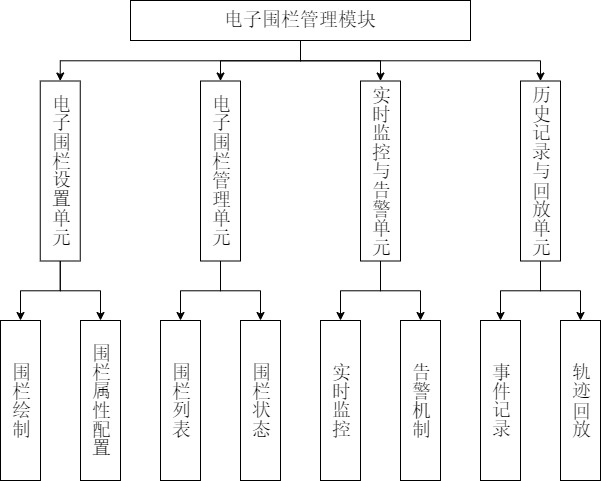

The diagram above was exported from draw.io. Its source (the exported page's mxGraphModel, read from the mxfile embedded in the PNG):
<mxGraphModel dx="872" dy="1291" grid="1" gridSize="10" guides="1" tooltips="1" connect="1" arrows="1" fold="1" page="1" pageScale="1" pageWidth="827" pageHeight="1169" math="0" shadow="0">
  <root>
    <mxCell id="0" />
    <mxCell id="1" parent="0" />
    <mxCell id="-J-CBH5X6OM7xWFh7BVo-1" style="edgeStyle=orthogonalEdgeStyle;rounded=0;orthogonalLoop=1;jettySize=auto;html=1;exitX=0.5;exitY=1;exitDx=0;exitDy=0;entryX=0.5;entryY=0;entryDx=0;entryDy=0;" edge="1" parent="1" source="-J-CBH5X6OM7xWFh7BVo-4" target="-J-CBH5X6OM7xWFh7BVo-10">
      <mxGeometry relative="1" as="geometry" />
    </mxCell>
    <mxCell id="-J-CBH5X6OM7xWFh7BVo-2" style="edgeStyle=orthogonalEdgeStyle;rounded=0;orthogonalLoop=1;jettySize=auto;html=1;exitX=0.5;exitY=1;exitDx=0;exitDy=0;entryX=0.5;entryY=0;entryDx=0;entryDy=0;" edge="1" parent="1" source="-J-CBH5X6OM7xWFh7BVo-4" target="-J-CBH5X6OM7xWFh7BVo-7">
      <mxGeometry relative="1" as="geometry" />
    </mxCell>
    <mxCell id="-J-CBH5X6OM7xWFh7BVo-3" style="edgeStyle=orthogonalEdgeStyle;rounded=0;orthogonalLoop=1;jettySize=auto;html=1;exitX=0.5;exitY=1;exitDx=0;exitDy=0;entryX=0.5;entryY=0;entryDx=0;entryDy=0;" edge="1" parent="1" source="-J-CBH5X6OM7xWFh7BVo-4" target="-J-CBH5X6OM7xWFh7BVo-13">
      <mxGeometry relative="1" as="geometry" />
    </mxCell>
    <mxCell id="-J-CBH5X6OM7xWFh7BVo-25" style="edgeStyle=orthogonalEdgeStyle;rounded=0;orthogonalLoop=1;jettySize=auto;html=1;exitX=0.5;exitY=1;exitDx=0;exitDy=0;entryX=0.5;entryY=0;entryDx=0;entryDy=0;" edge="1" parent="1" source="-J-CBH5X6OM7xWFh7BVo-4" target="-J-CBH5X6OM7xWFh7BVo-22">
      <mxGeometry relative="1" as="geometry" />
    </mxCell>
    <mxCell id="-J-CBH5X6OM7xWFh7BVo-4" value="电子围栏管理模块" style="rounded=0;whiteSpace=wrap;html=1;fontFamily=宋体;fontSize=19;" vertex="1" parent="1">
      <mxGeometry x="290" y="280" width="340" height="40" as="geometry" />
    </mxCell>
    <mxCell id="-J-CBH5X6OM7xWFh7BVo-5" style="edgeStyle=orthogonalEdgeStyle;rounded=0;orthogonalLoop=1;jettySize=auto;html=1;exitX=0.5;exitY=1;exitDx=0;exitDy=0;entryX=0.5;entryY=0;entryDx=0;entryDy=0;" edge="1" parent="1" source="-J-CBH5X6OM7xWFh7BVo-7" target="-J-CBH5X6OM7xWFh7BVo-14">
      <mxGeometry relative="1" as="geometry" />
    </mxCell>
    <mxCell id="-J-CBH5X6OM7xWFh7BVo-6" style="edgeStyle=orthogonalEdgeStyle;rounded=0;orthogonalLoop=1;jettySize=auto;html=1;exitX=0.5;exitY=1;exitDx=0;exitDy=0;entryX=0.5;entryY=0;entryDx=0;entryDy=0;" edge="1" parent="1" source="-J-CBH5X6OM7xWFh7BVo-7" target="-J-CBH5X6OM7xWFh7BVo-15">
      <mxGeometry relative="1" as="geometry" />
    </mxCell>
    <mxCell id="-J-CBH5X6OM7xWFh7BVo-7" value="电子围栏设置单元" style="rounded=0;whiteSpace=wrap;html=1;textDirection=vertical-lr;horizontal=1;fontFamily=宋体;spacingTop=0;fontSize=19;" vertex="1" parent="1">
      <mxGeometry x="199.75" y="360.5" width="40" height="180" as="geometry" />
    </mxCell>
    <mxCell id="-J-CBH5X6OM7xWFh7BVo-8" style="edgeStyle=orthogonalEdgeStyle;rounded=0;orthogonalLoop=1;jettySize=auto;html=1;exitX=0.5;exitY=1;exitDx=0;exitDy=0;entryX=0.5;entryY=0;entryDx=0;entryDy=0;" edge="1" parent="1" source="-J-CBH5X6OM7xWFh7BVo-10" target="-J-CBH5X6OM7xWFh7BVo-16">
      <mxGeometry relative="1" as="geometry" />
    </mxCell>
    <mxCell id="-J-CBH5X6OM7xWFh7BVo-9" style="edgeStyle=orthogonalEdgeStyle;rounded=0;orthogonalLoop=1;jettySize=auto;html=1;exitX=0.5;exitY=1;exitDx=0;exitDy=0;entryX=0.5;entryY=0;entryDx=0;entryDy=0;" edge="1" parent="1" source="-J-CBH5X6OM7xWFh7BVo-10" target="-J-CBH5X6OM7xWFh7BVo-17">
      <mxGeometry relative="1" as="geometry" />
    </mxCell>
    <mxCell id="-J-CBH5X6OM7xWFh7BVo-10" value="电子围栏管理单元" style="rounded=0;whiteSpace=wrap;html=1;textDirection=vertical-lr;horizontal=1;fontFamily=宋体;spacingTop=0;fontSize=19;" vertex="1" parent="1">
      <mxGeometry x="360" y="360.5" width="40" height="180" as="geometry" />
    </mxCell>
    <mxCell id="-J-CBH5X6OM7xWFh7BVo-11" style="edgeStyle=orthogonalEdgeStyle;rounded=0;orthogonalLoop=1;jettySize=auto;html=1;exitX=0.5;exitY=1;exitDx=0;exitDy=0;entryX=0.5;entryY=0;entryDx=0;entryDy=0;" edge="1" parent="1" source="-J-CBH5X6OM7xWFh7BVo-13" target="-J-CBH5X6OM7xWFh7BVo-18">
      <mxGeometry relative="1" as="geometry" />
    </mxCell>
    <mxCell id="-J-CBH5X6OM7xWFh7BVo-12" style="edgeStyle=orthogonalEdgeStyle;rounded=0;orthogonalLoop=1;jettySize=auto;html=1;exitX=0.5;exitY=1;exitDx=0;exitDy=0;entryX=0.5;entryY=0;entryDx=0;entryDy=0;" edge="1" parent="1" source="-J-CBH5X6OM7xWFh7BVo-13" target="-J-CBH5X6OM7xWFh7BVo-19">
      <mxGeometry relative="1" as="geometry" />
    </mxCell>
    <mxCell id="-J-CBH5X6OM7xWFh7BVo-13" value="实时监控与告警单元" style="rounded=0;whiteSpace=wrap;html=1;textDirection=vertical-lr;horizontal=1;fontFamily=宋体;spacingTop=0;fontSize=19;" vertex="1" parent="1">
      <mxGeometry x="520" y="360.5" width="40" height="180" as="geometry" />
    </mxCell>
    <mxCell id="-J-CBH5X6OM7xWFh7BVo-14" value="围栏绘制" style="rounded=0;whiteSpace=wrap;textDirection=vertical-lr;horizontal=1;fontFamily=宋体;spacingTop=0;fontSize=19;spacing=3;spacingBottom=0;html=1;" vertex="1" parent="1">
      <mxGeometry x="160" y="600" width="40" height="160" as="geometry" />
    </mxCell>
    <mxCell id="-J-CBH5X6OM7xWFh7BVo-15" value="围栏属性配置" style="rounded=0;whiteSpace=wrap;html=1;textDirection=vertical-lr;horizontal=1;fontFamily=宋体;spacingTop=0;fontSize=19;" vertex="1" parent="1">
      <mxGeometry x="240" y="600" width="40" height="160" as="geometry" />
    </mxCell>
    <mxCell id="-J-CBH5X6OM7xWFh7BVo-16" value="围栏列表" style="rounded=0;whiteSpace=wrap;html=1;textDirection=vertical-lr;horizontal=1;fontFamily=宋体;spacingTop=0;fontSize=19;" vertex="1" parent="1">
      <mxGeometry x="320" y="600" width="40" height="160" as="geometry" />
    </mxCell>
    <mxCell id="-J-CBH5X6OM7xWFh7BVo-17" value="围栏状态" style="rounded=0;whiteSpace=wrap;html=1;textDirection=vertical-lr;horizontal=1;fontFamily=宋体;spacingTop=0;fontSize=19;" vertex="1" parent="1">
      <mxGeometry x="400" y="600" width="40" height="160" as="geometry" />
    </mxCell>
    <mxCell id="-J-CBH5X6OM7xWFh7BVo-18" value="实时监控" style="rounded=0;whiteSpace=wrap;html=1;textDirection=vertical-lr;horizontal=1;fontFamily=宋体;spacingTop=0;fontSize=19;" vertex="1" parent="1">
      <mxGeometry x="480" y="600" width="40" height="160" as="geometry" />
    </mxCell>
    <mxCell id="-J-CBH5X6OM7xWFh7BVo-19" value="告警机制" style="rounded=0;whiteSpace=wrap;html=1;textDirection=vertical-lr;horizontal=1;fontFamily=宋体;spacingTop=0;fontSize=19;" vertex="1" parent="1">
      <mxGeometry x="560" y="600" width="40" height="160" as="geometry" />
    </mxCell>
    <mxCell id="-J-CBH5X6OM7xWFh7BVo-20" style="edgeStyle=orthogonalEdgeStyle;rounded=0;orthogonalLoop=1;jettySize=auto;html=1;exitX=0.5;exitY=1;exitDx=0;exitDy=0;entryX=0.5;entryY=0;entryDx=0;entryDy=0;" edge="1" source="-J-CBH5X6OM7xWFh7BVo-22" target="-J-CBH5X6OM7xWFh7BVo-23" parent="1">
      <mxGeometry relative="1" as="geometry" />
    </mxCell>
    <mxCell id="-J-CBH5X6OM7xWFh7BVo-21" style="edgeStyle=orthogonalEdgeStyle;rounded=0;orthogonalLoop=1;jettySize=auto;html=1;exitX=0.5;exitY=1;exitDx=0;exitDy=0;entryX=0.5;entryY=0;entryDx=0;entryDy=0;" edge="1" source="-J-CBH5X6OM7xWFh7BVo-22" target="-J-CBH5X6OM7xWFh7BVo-24" parent="1">
      <mxGeometry relative="1" as="geometry" />
    </mxCell>
    <mxCell id="-J-CBH5X6OM7xWFh7BVo-22" value="历史记录与回放单元" style="rounded=0;whiteSpace=wrap;html=1;textDirection=vertical-lr;horizontal=1;fontFamily=宋体;spacingTop=0;fontSize=19;" vertex="1" parent="1">
      <mxGeometry x="680" y="360.5" width="40" height="180" as="geometry" />
    </mxCell>
    <mxCell id="-J-CBH5X6OM7xWFh7BVo-23" value="事件记录" style="rounded=0;whiteSpace=wrap;html=1;textDirection=vertical-lr;horizontal=1;fontFamily=宋体;spacingTop=0;fontSize=19;" vertex="1" parent="1">
      <mxGeometry x="640" y="600" width="40" height="160" as="geometry" />
    </mxCell>
    <mxCell id="-J-CBH5X6OM7xWFh7BVo-24" value="轨迹回放" style="rounded=0;whiteSpace=wrap;html=1;textDirection=vertical-lr;horizontal=1;fontFamily=宋体;spacingTop=0;fontSize=19;" vertex="1" parent="1">
      <mxGeometry x="720" y="600" width="40" height="160" as="geometry" />
    </mxCell>
  </root>
</mxGraphModel>